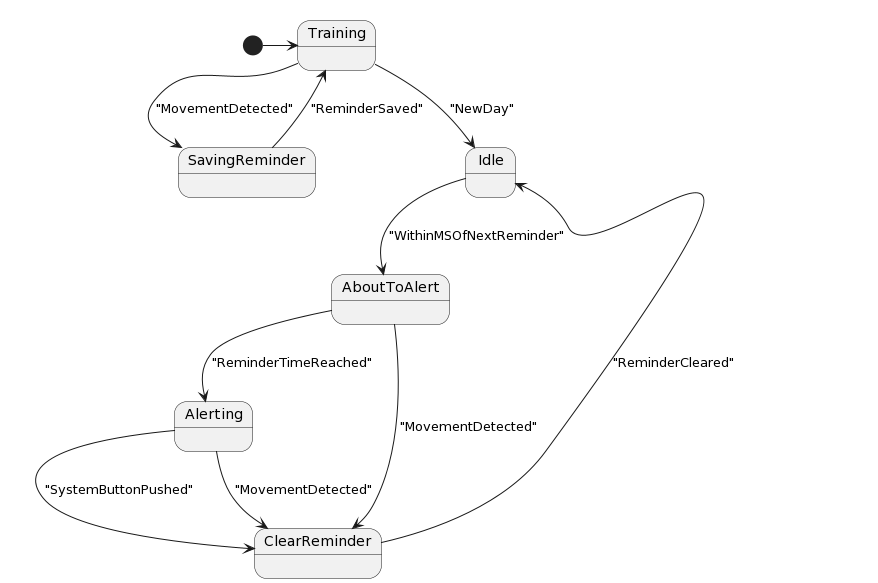

The diagram above was rendered by PlantUML. Its source (embedded in the PNG):
@startuml
[*] -> Training
state Training
state SavingReminder
state Idle
state AboutToAlert
state Alerting
state ClearReminder

Training --> SavingReminder : "MovementDetected"
    
Training --> Idle : "NewDay"
    
SavingReminder --> Training : "ReminderSaved"
    
Idle --> AboutToAlert : "WithinMSOfNextReminder"
    
AboutToAlert --> Alerting : "ReminderTimeReached"
    
AboutToAlert --> ClearReminder : "MovementDetected"
    
Alerting --> ClearReminder : "SystemButtonPushed"
    
Alerting --> ClearReminder : "MovementDetected"
    
ClearReminder --> Idle : "ReminderCleared"
@enduml